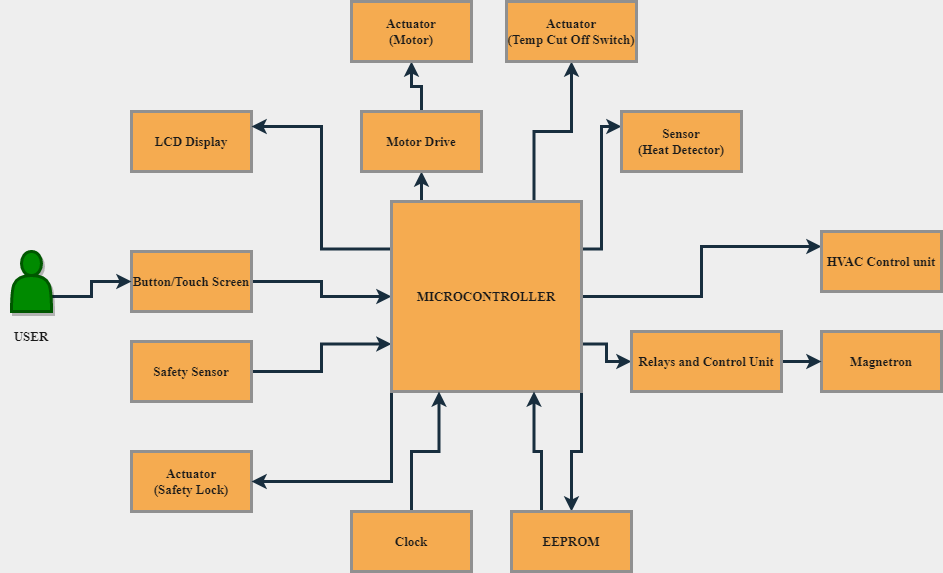

The diagram above was exported from draw.io. Its source (the exported page's mxGraphModel, read from the mxfile embedded in the PNG):
<mxGraphModel dx="1888" dy="539" grid="1" gridSize="10" guides="1" tooltips="1" connect="1" arrows="1" fold="1" page="1" pageScale="1" pageWidth="850" pageHeight="1100" background="#EEEEEE" math="0" shadow="0">
  <root>
    <mxCell id="0" />
    <mxCell id="1" parent="0" />
    <mxCell id="LTbZKWgckLFIKVeOl8dO-1" value="LCD Display" style="rounded=0;whiteSpace=wrap;html=1;fillColor=#F5AB50;strokeColor=#909090;fontColor=#1A1A1A;fontFamily=Times New Roman;fontStyle=1;fontSize=13;strokeWidth=3;" vertex="1" parent="1">
      <mxGeometry x="100" y="170" width="120" height="60" as="geometry" />
    </mxCell>
    <mxCell id="LTbZKWgckLFIKVeOl8dO-27" style="edgeStyle=orthogonalEdgeStyle;rounded=0;orthogonalLoop=1;jettySize=auto;html=1;exitX=1;exitY=0.5;exitDx=0;exitDy=0;entryX=0;entryY=0.5;entryDx=0;entryDy=0;labelBackgroundColor=#EEEEEE;strokeColor=#182E3E;fontColor=#1A1A1A;fontFamily=Times New Roman;fontStyle=1;fontSize=13;strokeWidth=3;" edge="1" parent="1" source="LTbZKWgckLFIKVeOl8dO-2" target="LTbZKWgckLFIKVeOl8dO-5">
      <mxGeometry relative="1" as="geometry" />
    </mxCell>
    <mxCell id="LTbZKWgckLFIKVeOl8dO-2" value="&lt;font style=&quot;font-size: 13px;&quot;&gt;Button/Touch Screen&lt;/font&gt;" style="rounded=0;whiteSpace=wrap;html=1;fillColor=#F5AB50;strokeColor=#909090;fontColor=#1A1A1A;fontFamily=Times New Roman;fontStyle=1;fontSize=13;strokeWidth=3;" vertex="1" parent="1">
      <mxGeometry x="100" y="310" width="120" height="60" as="geometry" />
    </mxCell>
    <mxCell id="LTbZKWgckLFIKVeOl8dO-28" style="edgeStyle=orthogonalEdgeStyle;rounded=0;orthogonalLoop=1;jettySize=auto;html=1;exitX=1;exitY=0.5;exitDx=0;exitDy=0;entryX=0;entryY=0.75;entryDx=0;entryDy=0;labelBackgroundColor=#EEEEEE;strokeColor=#182E3E;fontColor=#1A1A1A;fontFamily=Times New Roman;fontStyle=1;fontSize=13;strokeWidth=3;" edge="1" parent="1" source="LTbZKWgckLFIKVeOl8dO-3" target="LTbZKWgckLFIKVeOl8dO-5">
      <mxGeometry relative="1" as="geometry" />
    </mxCell>
    <mxCell id="LTbZKWgckLFIKVeOl8dO-3" value="Safety Sensor" style="rounded=0;whiteSpace=wrap;html=1;fillColor=#F5AB50;strokeColor=#909090;fontColor=#1A1A1A;fontFamily=Times New Roman;fontStyle=1;fontSize=13;strokeWidth=3;" vertex="1" parent="1">
      <mxGeometry x="100" y="400" width="120" height="60" as="geometry" />
    </mxCell>
    <mxCell id="LTbZKWgckLFIKVeOl8dO-4" value="Actuator&lt;br style=&quot;font-size: 13px;&quot;&gt;(Safety Lock)" style="rounded=0;whiteSpace=wrap;html=1;fillColor=#F5AB50;strokeColor=#909090;fontColor=#1A1A1A;fontFamily=Times New Roman;fontStyle=1;fontSize=13;strokeWidth=3;" vertex="1" parent="1">
      <mxGeometry x="100" y="510" width="120" height="60" as="geometry" />
    </mxCell>
    <mxCell id="LTbZKWgckLFIKVeOl8dO-15" style="edgeStyle=orthogonalEdgeStyle;rounded=0;orthogonalLoop=1;jettySize=auto;html=1;exitX=0.75;exitY=0;exitDx=0;exitDy=0;labelBackgroundColor=#EEEEEE;strokeColor=#182E3E;fontColor=#1A1A1A;fontFamily=Times New Roman;fontStyle=1;fontSize=13;strokeWidth=3;" edge="1" parent="1" source="LTbZKWgckLFIKVeOl8dO-5" target="LTbZKWgckLFIKVeOl8dO-7">
      <mxGeometry relative="1" as="geometry" />
    </mxCell>
    <mxCell id="LTbZKWgckLFIKVeOl8dO-16" style="edgeStyle=orthogonalEdgeStyle;rounded=0;orthogonalLoop=1;jettySize=auto;html=1;exitX=0.25;exitY=0;exitDx=0;exitDy=0;entryX=0.5;entryY=1;entryDx=0;entryDy=0;labelBackgroundColor=#EEEEEE;strokeColor=#182E3E;fontColor=#1A1A1A;fontFamily=Times New Roman;fontStyle=1;fontSize=13;strokeWidth=3;" edge="1" parent="1" source="LTbZKWgckLFIKVeOl8dO-5" target="LTbZKWgckLFIKVeOl8dO-6">
      <mxGeometry relative="1" as="geometry" />
    </mxCell>
    <mxCell id="LTbZKWgckLFIKVeOl8dO-18" style="edgeStyle=orthogonalEdgeStyle;rounded=0;orthogonalLoop=1;jettySize=auto;html=1;exitX=0;exitY=0.25;exitDx=0;exitDy=0;entryX=1;entryY=0.25;entryDx=0;entryDy=0;labelBackgroundColor=#EEEEEE;strokeColor=#182E3E;fontColor=#1A1A1A;fontFamily=Times New Roman;fontStyle=1;fontSize=13;strokeWidth=3;" edge="1" parent="1" source="LTbZKWgckLFIKVeOl8dO-5" target="LTbZKWgckLFIKVeOl8dO-1">
      <mxGeometry relative="1" as="geometry" />
    </mxCell>
    <mxCell id="LTbZKWgckLFIKVeOl8dO-19" style="edgeStyle=orthogonalEdgeStyle;rounded=0;orthogonalLoop=1;jettySize=auto;html=1;exitX=0;exitY=1;exitDx=0;exitDy=0;entryX=1;entryY=0.5;entryDx=0;entryDy=0;labelBackgroundColor=#EEEEEE;strokeColor=#182E3E;fontColor=#1A1A1A;fontFamily=Times New Roman;fontStyle=1;fontSize=13;strokeWidth=3;" edge="1" parent="1" source="LTbZKWgckLFIKVeOl8dO-5" target="LTbZKWgckLFIKVeOl8dO-4">
      <mxGeometry relative="1" as="geometry" />
    </mxCell>
    <mxCell id="LTbZKWgckLFIKVeOl8dO-22" style="edgeStyle=orthogonalEdgeStyle;rounded=0;orthogonalLoop=1;jettySize=auto;html=1;exitX=1;exitY=1;exitDx=0;exitDy=0;labelBackgroundColor=#EEEEEE;strokeColor=#182E3E;fontColor=#1A1A1A;fontFamily=Times New Roman;fontStyle=1;fontSize=13;strokeWidth=3;" edge="1" parent="1" source="LTbZKWgckLFIKVeOl8dO-5" target="LTbZKWgckLFIKVeOl8dO-11">
      <mxGeometry relative="1" as="geometry" />
    </mxCell>
    <mxCell id="LTbZKWgckLFIKVeOl8dO-23" style="edgeStyle=orthogonalEdgeStyle;rounded=0;orthogonalLoop=1;jettySize=auto;html=1;exitX=1;exitY=0.25;exitDx=0;exitDy=0;entryX=0;entryY=0.25;entryDx=0;entryDy=0;labelBackgroundColor=#EEEEEE;strokeColor=#182E3E;fontColor=#1A1A1A;fontFamily=Times New Roman;fontStyle=1;fontSize=13;strokeWidth=3;" edge="1" parent="1" source="LTbZKWgckLFIKVeOl8dO-5" target="LTbZKWgckLFIKVeOl8dO-9">
      <mxGeometry relative="1" as="geometry" />
    </mxCell>
    <mxCell id="LTbZKWgckLFIKVeOl8dO-24" style="edgeStyle=orthogonalEdgeStyle;rounded=0;orthogonalLoop=1;jettySize=auto;html=1;exitX=1;exitY=0.5;exitDx=0;exitDy=0;entryX=0;entryY=0.25;entryDx=0;entryDy=0;labelBackgroundColor=#EEEEEE;strokeColor=#182E3E;fontColor=#1A1A1A;fontFamily=Times New Roman;fontStyle=1;fontSize=13;strokeWidth=3;" edge="1" parent="1" source="LTbZKWgckLFIKVeOl8dO-5" target="LTbZKWgckLFIKVeOl8dO-12">
      <mxGeometry relative="1" as="geometry" />
    </mxCell>
    <mxCell id="LTbZKWgckLFIKVeOl8dO-25" style="edgeStyle=orthogonalEdgeStyle;rounded=0;orthogonalLoop=1;jettySize=auto;html=1;exitX=1;exitY=0.75;exitDx=0;exitDy=0;entryX=0;entryY=0.5;entryDx=0;entryDy=0;labelBackgroundColor=#EEEEEE;strokeColor=#182E3E;fontColor=#1A1A1A;fontFamily=Times New Roman;fontStyle=1;fontSize=13;strokeWidth=3;" edge="1" parent="1" source="LTbZKWgckLFIKVeOl8dO-5" target="LTbZKWgckLFIKVeOl8dO-14">
      <mxGeometry relative="1" as="geometry" />
    </mxCell>
    <mxCell id="LTbZKWgckLFIKVeOl8dO-5" value="&lt;span style=&quot;font-size: 13px;&quot;&gt;&lt;font style=&quot;font-size: 13px;&quot;&gt;MICROCONTROLLER&lt;/font&gt;&lt;/span&gt;" style="whiteSpace=wrap;html=1;aspect=fixed;fillColor=#F5AB50;strokeColor=#909090;fontColor=#1A1A1A;fontFamily=Times New Roman;fontStyle=1;fontSize=13;strokeWidth=3;rounded=0;" vertex="1" parent="1">
      <mxGeometry x="360" y="260" width="190" height="190" as="geometry" />
    </mxCell>
    <mxCell id="LTbZKWgckLFIKVeOl8dO-17" style="edgeStyle=orthogonalEdgeStyle;rounded=0;orthogonalLoop=1;jettySize=auto;html=1;exitX=0.5;exitY=0;exitDx=0;exitDy=0;entryX=0.5;entryY=1;entryDx=0;entryDy=0;labelBackgroundColor=#EEEEEE;strokeColor=#182E3E;fontColor=#1A1A1A;fontFamily=Times New Roman;fontStyle=1;fontSize=13;strokeWidth=3;" edge="1" parent="1" source="LTbZKWgckLFIKVeOl8dO-6" target="LTbZKWgckLFIKVeOl8dO-8">
      <mxGeometry relative="1" as="geometry" />
    </mxCell>
    <mxCell id="LTbZKWgckLFIKVeOl8dO-6" value="Motor Drive" style="rounded=0;whiteSpace=wrap;html=1;fillColor=#F5AB50;strokeColor=#909090;fontColor=#1A1A1A;fontFamily=Times New Roman;fontStyle=1;fontSize=13;strokeWidth=3;" vertex="1" parent="1">
      <mxGeometry x="330" y="170" width="120" height="60" as="geometry" />
    </mxCell>
    <mxCell id="LTbZKWgckLFIKVeOl8dO-7" value="Actuator&lt;br style=&quot;font-size: 13px;&quot;&gt;(Temp Cut Off Switch)" style="rounded=0;whiteSpace=wrap;html=1;fillColor=#F5AB50;strokeColor=#909090;fontColor=#1A1A1A;fontFamily=Times New Roman;fontStyle=1;fontSize=13;strokeWidth=3;" vertex="1" parent="1">
      <mxGeometry x="475" y="60" width="130" height="60" as="geometry" />
    </mxCell>
    <mxCell id="LTbZKWgckLFIKVeOl8dO-8" value="Actuator&lt;br style=&quot;font-size: 13px;&quot;&gt;(Motor)" style="rounded=0;whiteSpace=wrap;html=1;fillColor=#F5AB50;strokeColor=#909090;fontColor=#1A1A1A;fontFamily=Times New Roman;fontStyle=1;fontSize=13;strokeWidth=3;" vertex="1" parent="1">
      <mxGeometry x="320" y="60" width="120" height="60" as="geometry" />
    </mxCell>
    <mxCell id="LTbZKWgckLFIKVeOl8dO-9" value="Sensor&lt;br style=&quot;font-size: 13px;&quot;&gt;(Heat Detector)" style="rounded=0;whiteSpace=wrap;html=1;fillColor=#F5AB50;strokeColor=#909090;fontColor=#1A1A1A;fontFamily=Times New Roman;fontStyle=1;fontSize=13;strokeWidth=3;" vertex="1" parent="1">
      <mxGeometry x="590" y="170" width="120" height="60" as="geometry" />
    </mxCell>
    <mxCell id="LTbZKWgckLFIKVeOl8dO-20" style="edgeStyle=orthogonalEdgeStyle;rounded=0;orthogonalLoop=1;jettySize=auto;html=1;exitX=0.5;exitY=0;exitDx=0;exitDy=0;entryX=0.25;entryY=1;entryDx=0;entryDy=0;labelBackgroundColor=#EEEEEE;strokeColor=#182E3E;fontColor=#1A1A1A;fontFamily=Times New Roman;fontStyle=1;fontSize=13;strokeWidth=3;" edge="1" parent="1" source="LTbZKWgckLFIKVeOl8dO-10" target="LTbZKWgckLFIKVeOl8dO-5">
      <mxGeometry relative="1" as="geometry" />
    </mxCell>
    <mxCell id="LTbZKWgckLFIKVeOl8dO-10" value="Clock" style="rounded=0;whiteSpace=wrap;html=1;fillColor=#F5AB50;strokeColor=#909090;fontColor=#1A1A1A;fontFamily=Times New Roman;fontStyle=1;fontSize=13;strokeWidth=3;" vertex="1" parent="1">
      <mxGeometry x="320" y="570" width="120" height="60" as="geometry" />
    </mxCell>
    <mxCell id="LTbZKWgckLFIKVeOl8dO-21" style="edgeStyle=orthogonalEdgeStyle;rounded=0;orthogonalLoop=1;jettySize=auto;html=1;exitX=0.25;exitY=0;exitDx=0;exitDy=0;entryX=0.75;entryY=1;entryDx=0;entryDy=0;labelBackgroundColor=#EEEEEE;strokeColor=#182E3E;fontColor=#1A1A1A;fontFamily=Times New Roman;fontStyle=1;fontSize=13;strokeWidth=3;" edge="1" parent="1" source="LTbZKWgckLFIKVeOl8dO-11" target="LTbZKWgckLFIKVeOl8dO-5">
      <mxGeometry relative="1" as="geometry" />
    </mxCell>
    <mxCell id="LTbZKWgckLFIKVeOl8dO-11" value="EEPROM" style="rounded=0;whiteSpace=wrap;html=1;fillColor=#F5AB50;strokeColor=#909090;fontColor=#1A1A1A;fontFamily=Times New Roman;fontStyle=1;fontSize=13;strokeWidth=3;" vertex="1" parent="1">
      <mxGeometry x="480" y="570" width="120" height="60" as="geometry" />
    </mxCell>
    <mxCell id="LTbZKWgckLFIKVeOl8dO-12" value="HVAC Control unit" style="rounded=0;whiteSpace=wrap;html=1;fillColor=#F5AB50;strokeColor=#909090;fontColor=#1A1A1A;fontFamily=Times New Roman;fontStyle=1;fontSize=13;strokeWidth=3;" vertex="1" parent="1">
      <mxGeometry x="790" y="290" width="120" height="60" as="geometry" />
    </mxCell>
    <mxCell id="LTbZKWgckLFIKVeOl8dO-13" value="Magnetron" style="rounded=0;whiteSpace=wrap;html=1;fillColor=#F5AB50;strokeColor=#909090;fontColor=#1A1A1A;fontFamily=Times New Roman;fontStyle=1;fontSize=13;strokeWidth=3;" vertex="1" parent="1">
      <mxGeometry x="790" y="390" width="120" height="60" as="geometry" />
    </mxCell>
    <mxCell id="LTbZKWgckLFIKVeOl8dO-26" style="edgeStyle=orthogonalEdgeStyle;rounded=0;orthogonalLoop=1;jettySize=auto;html=1;exitX=1;exitY=0.5;exitDx=0;exitDy=0;labelBackgroundColor=#EEEEEE;strokeColor=#182E3E;fontColor=#1A1A1A;fontFamily=Times New Roman;fontStyle=1;fontSize=13;strokeWidth=3;" edge="1" parent="1" source="LTbZKWgckLFIKVeOl8dO-14" target="LTbZKWgckLFIKVeOl8dO-13">
      <mxGeometry relative="1" as="geometry" />
    </mxCell>
    <mxCell id="LTbZKWgckLFIKVeOl8dO-14" value="Relays and Control Unit" style="rounded=0;whiteSpace=wrap;html=1;fillColor=#F5AB50;strokeColor=#909090;fontColor=#1A1A1A;fontFamily=Times New Roman;fontStyle=1;fontSize=13;strokeWidth=3;" vertex="1" parent="1">
      <mxGeometry x="600" y="390" width="150" height="60" as="geometry" />
    </mxCell>
    <mxCell id="LTbZKWgckLFIKVeOl8dO-30" style="edgeStyle=orthogonalEdgeStyle;rounded=0;orthogonalLoop=1;jettySize=auto;html=1;exitX=1;exitY=0.75;exitDx=0;exitDy=0;entryX=0;entryY=0.5;entryDx=0;entryDy=0;labelBackgroundColor=#EEEEEE;strokeColor=#182E3E;fontColor=#1A1A1A;fontFamily=Times New Roman;fontStyle=1;fontSize=13;strokeWidth=3;" edge="1" parent="1" source="LTbZKWgckLFIKVeOl8dO-29" target="LTbZKWgckLFIKVeOl8dO-2">
      <mxGeometry relative="1" as="geometry" />
    </mxCell>
    <mxCell id="LTbZKWgckLFIKVeOl8dO-29" value="" style="shape=actor;whiteSpace=wrap;html=1;fillColor=#008a00;strokeColor=#005700;fontColor=#ffffff;fontFamily=Times New Roman;fontStyle=1;fontSize=13;shadow=1;sketch=0;strokeWidth=3;rounded=0;" vertex="1" parent="1">
      <mxGeometry x="-20" y="310" width="40" height="60" as="geometry" />
    </mxCell>
    <mxCell id="LTbZKWgckLFIKVeOl8dO-31" value="&lt;h2 style=&quot;font-size: 13px;&quot;&gt;&lt;span style=&quot;font-size: 13px;&quot;&gt;&lt;font style=&quot;font-size: 13px;&quot;&gt;USER&lt;/font&gt;&lt;/span&gt;&lt;/h2&gt;" style="text;html=1;strokeColor=none;fillColor=none;align=center;verticalAlign=middle;whiteSpace=wrap;rounded=0;fontColor=#1A1A1A;fontFamily=Times New Roman;fontStyle=1;fontSize=13;strokeWidth=3;" vertex="1" parent="1">
      <mxGeometry x="-30" y="380" width="60" height="30" as="geometry" />
    </mxCell>
  </root>
</mxGraphModel>